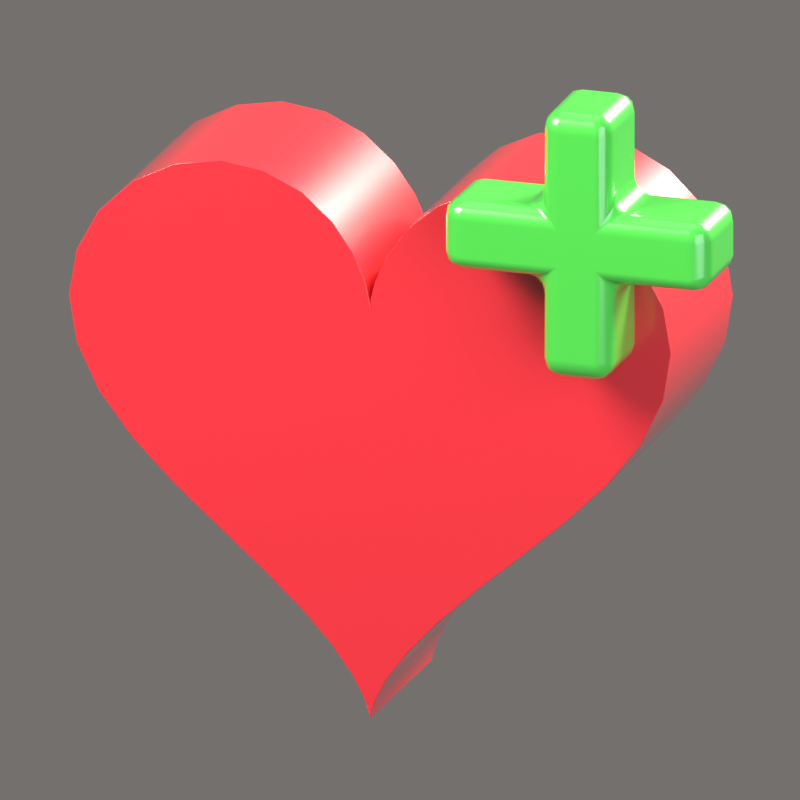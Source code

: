 # Source: MaxHP.blend  (saved by Blender 5.2.44; exported with 4.5.12 LTS)
import bpy
from mathutils import Matrix  # noqa: F401  (used for matrix-valued properties, if any)

bpy.ops.wm.read_factory_settings(use_empty=True)
scene = bpy.context.scene
scene.name = 'Scene'

# ---- collections
col_collection = bpy.data.collections.new('Collection'); scene.collection.children.link(col_collection)
col_iconrig = bpy.data.collections.new('IconRig'); scene.collection.children.link(col_iconrig)
col_iconsubject = bpy.data.collections.new('IconSubject'); scene.collection.children.link(col_iconsubject)

# ---- materials (node trees are filled in below, after node groups)
mat_red = bpy.data.materials.new('Red')
mat_red.diffuse_color = (0.8388, 0.02843, 0.04374, 1.0)
mat_green = bpy.data.materials.new('Green')
mat_green.diffuse_color = (0.07819, 0.6445, 0.06848, 1.0)

# ---- material node trees
mat_red.use_nodes = True; mat_red.node_tree.nodes.clear()
_N = mat_red.node_tree.nodes; _L = mat_red.node_tree.links
n0 = _N.new('ShaderNodeBsdfPrincipled'); n0.name = 'Principled BSDF'; n0.location = (-200, 100)
n0.inputs[0].default_value = (0.8388, 0.02843, 0.04374, 1.0)
n0.inputs[2].default_value = 0.3
n0.inputs[10].default_value = 0.005
n0.inputs[13].default_value = 0.6
n0.inputs[19].default_value = 1.0
n0.inputs[20].default_value = 0.08
n1 = _N.new('ShaderNodeOutputMaterial'); n1.name = 'Material Output'; n1.location = (200, 100)
_L.new(n0.outputs[0], n1.inputs[0])
n1.is_active_output = True
mat_green.use_nodes = True; mat_green.node_tree.nodes.clear()
_N = mat_green.node_tree.nodes; _L = mat_green.node_tree.links
n0 = _N.new('ShaderNodeBsdfPrincipled'); n0.name = 'Principled BSDF'; n0.location = (-200, 100)
n0.inputs[0].default_value = (0.07819, 0.6445, 0.06848, 1.0)
n0.inputs[2].default_value = 0.3
n0.inputs[10].default_value = 0.005
n0.inputs[13].default_value = 0.6
n0.inputs[19].default_value = 1.0
n0.inputs[20].default_value = 0.08
n1 = _N.new('ShaderNodeOutputMaterial'); n1.name = 'Material Output'; n1.location = (200, 100)
_L.new(n0.outputs[0], n1.inputs[0])
n1.is_active_output = True

# ---- world
world_iconworld = bpy.data.worlds.new('IconWorld'); scene.world = world_iconworld
world_iconworld.use_nodes = True; world_iconworld.node_tree.nodes.clear()
_N = world_iconworld.node_tree.nodes; _L = world_iconworld.node_tree.links
n0 = _N.new('ShaderNodeBackground'); n0.name = 'Background'; n0.location = (-200, 100)
n0.inputs[0].default_value = (0.55, 0.52, 0.5, 1.0)
n0.inputs[1].default_value = 0.4
n1 = _N.new('ShaderNodeOutputWorld'); n1.name = 'World Output'; n1.location = (200, 100)
_L.new(n0.outputs[0], n1.inputs[0])
n1.is_active_output = True

# ---- cameras
cam_iconcam = bpy.data.cameras.new('IconCam')
cam_iconcam.type = 'ORTHO'
cam_iconcam.clip_end = 200.0
cam_iconcam.ortho_scale = 2.38
cam_iconcam.shift_x = 0.0002344
cam_iconcam.shift_y = -0.04274

# ---- lights
light_keylight = bpy.data.lights.new('KeyLight', 'AREA')
light_keylight.color = (1.0, 0.96, 0.9)
light_keylight.energy = 2200.0
light_keylight.size = 5.0
light_filllight = bpy.data.lights.new('FillLight', 'AREA')
light_filllight.color = (0.82, 0.9, 1.0)
light_filllight.energy = 700.0
light_filllight.size = 7.0
light_rimlight = bpy.data.lights.new('RimLight', 'AREA')
light_rimlight.color = (1.0, 0.95, 0.85)
light_rimlight.energy = 2600.0
light_rimlight.size = 3.0
light_toplight = bpy.data.lights.new('TopLight', 'AREA')
light_toplight.energy = 150.0
light_toplight.size = 6.0

# ---- meshes
me_extrude = bpy.data.meshes.new('Extrude')
me_extrude.from_pydata([(0.0, -0.3, 0.2941), (0.002093, -0.3, 0.3144), (0.01632, -0.3, 0.3713), (0.05275, -0.3, 0.4535), (0.1176, -0.3, 0.5446), (0.2123, -0.3, 0.6265), (0.3328, -0.3, 0.6827), (0.47, -0.3, 0.7013), (0.6113, -0.3, 0.6765), (0.7422, -0.3, 0.6093), (0.8482, -0.3, 0.5064), (0.9172, -0.3, 0.378), (0.9412, -0.3, 0.2353), (0.9172, -0.3, 0.08832), (0.8482, -0.3, -0.05581), (0.7422, -0.3, -0.1934), (0.6113, -0.3, -0.3235), (0.47, -0.3, -0.4471), (0.3328, -0.3, -0.5651), (0.2123, -0.3, -0.6769), (0.1176, -0.3, -0.7799), (0.05275, -0.3, -0.8694), (0.01632, -0.3, -0.9396), (0.002093, -0.3, -0.9845), (0.0, -0.3, -1.0), (-0.002093, -0.3, -0.9845), (-0.01632, -0.3, -0.9396), (-0.05275, -0.3, -0.8694), (-0.1176, -0.3, -0.7799), (-0.2123, -0.3, -0.6769), (-0.3328, -0.3, -0.5651), (-0.47, -0.3, -0.4471), (-0.6113, -0.3, -0.3235), (-0.7422, -0.3, -0.1934), (-0.8482, -0.3, -0.05581), (-0.9172, -0.3, 0.08832), (-0.9412, -0.3, 0.2353), (-0.9172, -0.3, 0.378), (-0.8482, -0.3, 0.5064), (-0.7422, -0.3, 0.6093), (-0.6113, -0.3, 0.6765), (-0.47, -0.3, 0.7013), (-0.3328, -0.3, 0.6827), (-0.2123, -0.3, 0.6265), (-0.1176, -0.3, 0.5446), (-0.05275, -0.3, 0.4535), (-0.01632, -0.3, 0.3713), (-0.002093, -0.3, 0.3144), (0.0, 0.3, 0.2941), (0.002093, 0.3, 0.3144), (0.01632, 0.3, 0.3713), (0.05275, 0.3, 0.4535), (0.1176, 0.3, 0.5446), (0.2123, 0.3, 0.6265), (0.3328, 0.3, 0.6827), (0.47, 0.3, 0.7013), (0.6113, 0.3, 0.6765), (0.7422, 0.3, 0.6093), (0.8482, 0.3, 0.5064), (0.9172, 0.3, 0.378), (0.9412, 0.3, 0.2353), (0.9172, 0.3, 0.08832), (0.8482, 0.3, -0.05581), (0.7422, 0.3, -0.1934), (0.6113, 0.3, -0.3235), (0.47, 0.3, -0.4471), (0.3328, 0.3, -0.5651), (0.2123, 0.3, -0.6769), (0.1176, 0.3, -0.7799), (0.05275, 0.3, -0.8694), (0.01632, 0.3, -0.9396), (0.002093, 0.3, -0.9845), (0.0, 0.3, -1.0), (-0.002093, 0.3, -0.9845), (-0.01632, 0.3, -0.9396), (-0.05275, 0.3, -0.8694), (-0.1176, 0.3, -0.7799), (-0.2123, 0.3, -0.6769), (-0.3328, 0.3, -0.5651), (-0.47, 0.3, -0.4471), (-0.6113, 0.3, -0.3235), (-0.7422, 0.3, -0.1934), (-0.8482, 0.3, -0.05581), (-0.9172, 0.3, 0.08832), (-0.9412, 0.3, 0.2353), (-0.9172, 0.3, 0.378), (-0.8482, 0.3, 0.5064), (-0.7422, 0.3, 0.6093), (-0.6113, 0.3, 0.6765), (-0.47, 0.3, 0.7013), (-0.3328, 0.3, 0.6827), (-0.2123, 0.3, 0.6265), (-0.1176, 0.3, 0.5446), (-0.05275, 0.3, 0.4535), (-0.01632, 0.3, 0.3713), (-0.002093, 0.3, 0.3144)], [], [(26, 22, 21), (70, 74, 75), (0, 1, 49, 48), (1, 2, 50, 49), (2, 3, 51, 50), (3, 4, 52, 51), (4, 5, 53, 52), (5, 6, 54, 53), (6, 7, 55, 54), (7, 8, 56, 55), (8, 9, 57, 56), (9, 10, 58, 57), (10, 11, 59, 58), (11, 12, 60, 59), (12, 13, 61, 60), (13, 14, 62, 61), (14, 15, 63, 62), (15, 16, 64, 63), (16, 17, 65, 64), (17, 18, 66, 65), (18, 19, 67, 66), (19, 20, 68, 67), (20, 21, 69, 68), (21, 22, 70, 69), (22, 23, 71, 70), (23, 24, 72, 71), (24, 25, 73, 72), (25, 26, 74, 73), (26, 27, 75, 74), (27, 28, 76, 75), (28, 29, 77, 76), (29, 30, 78, 77), (30, 31, 79, 78), (31, 32, 80, 79), (32, 33, 81, 80), (33, 34, 82, 81), (34, 35, 83, 82), (35, 36, 84, 83), (36, 37, 85, 84), (37, 38, 86, 85), (38, 39, 87, 86), (39, 40, 88, 87), (40, 41, 89, 88), (41, 42, 90, 89), (42, 43, 91, 90), (43, 44, 92, 91), (44, 45, 93, 92), (45, 46, 94, 93), (46, 47, 95, 94), (47, 0, 48, 95), (0, 47, 46), (46, 45, 0), (45, 44, 0), (44, 43, 40), (43, 42, 41), (40, 43, 41), (40, 39, 44), (39, 38, 35), (0, 39, 35), (38, 37, 36), (36, 35, 38), (35, 34, 0), (34, 33, 0), (33, 32, 0), (32, 31, 0), (31, 30, 0), (39, 0, 44), (2, 1, 0), (30, 29, 18), (0, 30, 18), (3, 2, 0), (29, 28, 20), (4, 3, 0), (6, 5, 7), (5, 4, 8), (8, 7, 5), (10, 9, 13), (9, 8, 4), (0, 9, 4), (12, 11, 10), (14, 13, 0), (13, 12, 10), (16, 15, 0), (15, 14, 0), (18, 17, 0), (17, 16, 0), (0, 13, 9), (29, 20, 19), (28, 27, 21), (28, 21, 20), (27, 26, 21), (19, 18, 29), (25, 24, 23), (26, 25, 23), (26, 23, 22), (94, 95, 48), (48, 49, 50), (50, 51, 48), (51, 52, 48), (52, 53, 56), (53, 54, 55), (56, 53, 55), (56, 57, 52), (57, 58, 61), (48, 57, 61), (58, 59, 60), (60, 61, 58), (61, 62, 48), (62, 63, 48), (63, 64, 48), (64, 65, 48), (65, 66, 48), (57, 48, 52), (93, 94, 48), (66, 67, 78), (48, 66, 78), (92, 93, 48), (67, 68, 76), (91, 92, 88), (92, 48, 87), (91, 88, 89), (89, 90, 91), (87, 88, 92), (85, 86, 84), (86, 87, 83), (83, 84, 86), (81, 82, 48), (82, 83, 48), (79, 80, 48), (80, 81, 48), (78, 79, 48), (48, 83, 87), (67, 76, 77), (68, 69, 75), (68, 75, 76), (69, 70, 75), (77, 78, 67), (71, 72, 73), (70, 71, 73), (70, 73, 74)])
me_extrude.polygons.foreach_set('use_smooth', [True] * 140)
me_extrude.materials.append(mat_red)
me_extrude.update()
me_extrude_001 = bpy.data.meshes.new('Extrude.001')
me_extrude_001.from_pydata([(-0.11, -0.15, 0.42), (0.11, -0.15, 0.42), (0.11, -0.15, 0.11), (0.42, -0.15, 0.11), (0.42, -0.15, -0.11), (0.11, -0.15, -0.11), (0.11, -0.15, -0.42), (-0.11, -0.15, -0.42), (-0.11, -0.15, -0.11), (-0.42, -0.15, -0.11), (-0.42, -0.15, 0.11), (-0.11, -0.15, 0.11), (-0.11, 0.15, 0.42), (0.11, 0.15, 0.42), (0.11, 0.15, 0.11), (0.42, 0.15, 0.11), (0.42, 0.15, -0.11), (0.11, 0.15, -0.11), (0.11, 0.15, -0.42), (-0.11, 0.15, -0.42), (-0.11, 0.15, -0.11), (-0.42, 0.15, -0.11), (-0.42, 0.15, 0.11), (-0.11, 0.15, 0.11)], [], [(8, 5, 2), (23, 17, 20), (0, 1, 13, 12), (1, 2, 14, 13), (2, 3, 15, 14), (3, 4, 16, 15), (4, 5, 17, 16), (5, 6, 18, 17), (6, 7, 19, 18), (7, 8, 20, 19), (8, 9, 21, 20), (9, 10, 22, 21), (10, 11, 23, 22), (11, 0, 12, 23), (1, 0, 11), (11, 10, 9), (8, 7, 6), (11, 9, 8), (2, 1, 11), (4, 3, 2), (8, 6, 5), (5, 4, 2), (2, 11, 8), (23, 12, 13), (14, 15, 16), (23, 13, 14), (21, 22, 23), (18, 19, 20), (20, 21, 23), (23, 14, 17), (14, 16, 17), (17, 18, 20)])
me_extrude_001.polygons.foreach_set('use_smooth', [True] * 32)
me_extrude_001.materials.append(mat_green)
me_extrude_001.update()

# ---- objects
ob_iconcam = bpy.data.objects.new('IconCam', cam_iconcam)
ob_keylight = bpy.data.objects.new('KeyLight', light_keylight)
ob_filllight = bpy.data.objects.new('FillLight', light_filllight)
ob_rimlight = bpy.data.objects.new('RimLight', light_rimlight)
ob_toplight = bpy.data.objects.new('TopLight', light_toplight)
ob_heart = bpy.data.objects.new('Heart', None)
ob_extrude = bpy.data.objects.new('Extrude', me_extrude)
ob_extrude_001 = bpy.data.objects.new('Extrude.001', me_extrude_001)

# ---- transforms, parenting, visibility, modifiers, constraints
ob_iconcam.location = (13.39, -25.19, 9.271)
ob_iconcam.rotation_euler = (1.257, -3.907e-08, 0.4887)
ob_keylight.location = (-4.5, -6.5, 7.0)
ob_keylight.rotation_euler = (0.8461, 1.639e-09, -0.6055)
ob_filllight.location = (7.0, -4.0, 1.5)
ob_filllight.rotation_euler = (1.387, 1.353e-07, 1.052)
ob_rimlight.location = (3.0, 7.0, 5.0)
ob_rimlight.rotation_euler = (0.9898, 1.23e-07, 2.737)
ob_toplight.location = (0.0, 0.0, 9.0)
ob_heart.location = (0.0, 0.0, 0.0)
ob_heart.rotation_euler = (0.0, 0.0, 0.1745)
ob_extrude.parent = ob_heart
ob_extrude.location = (0.0, 0.0, 0.0)
_m = ob_extrude.modifiers.new('Bevel', 'BEVEL')
_m.width = 0.2
_m.width_pct = 0.2
_m.segments = 4
_m.harden_normals = True
ob_extrude_001.parent = ob_heart
ob_extrude_001.location = (0.72, -0.4, 0.62)
_m = ob_extrude_001.modifiers.new('Bevel', 'BEVEL')
_m.width = 0.06
_m.width_pct = 0.06
_m.segments = 3
_m.harden_normals = True

# ---- collection membership
col_iconrig.objects.link(ob_iconcam)
col_iconrig.objects.link(ob_keylight)
col_iconrig.objects.link(ob_filllight)
col_iconrig.objects.link(ob_rimlight)
col_iconrig.objects.link(ob_toplight)
col_iconsubject.objects.link(ob_heart)
col_iconsubject.objects.link(ob_extrude)
col_iconsubject.objects.link(ob_extrude_001)

# ---- scene / render settings (as saved in the file)
scene.camera = ob_iconcam
scene.frame_start = 1; scene.frame_end = 250; scene.frame_set(1)
scene.render.engine = 'BLENDER_EEVEE_NEXT'
scene.render.resolution_x = 512
scene.render.resolution_y = 512
scene.render.film_transparent = True
scene.render.bake_bias = 0.0
scene.render.bake_samples = 0
scene.render.compositor_device = 'GPU'
scene.eevee.taa_render_samples = 48
scene.eevee.use_volume_custom_range = False
scene.eevee.fast_gi_thickness_near = 0.1
scene.eevee.fast_gi_thickness_far = 0.0
scene.eevee.ray_tracing_options.screen_trace_thickness = 0.1
scene.view_settings.view_transform = 'Standard'
scene.view_settings.exposure = -0.35
bpy.context.view_layer.update()
